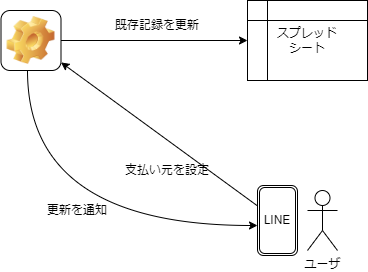

The diagram above was exported from draw.io. Its source (the exported page's mxGraphModel, read from the mxfile embedded in the PNG):
<mxGraphModel dx="2002" dy="808" grid="1" gridSize="10" guides="1" tooltips="1" connect="1" arrows="1" fold="1" page="1" pageScale="1" pageWidth="827" pageHeight="1169" math="0" shadow="0">
  <root>
    <mxCell id="0" />
    <mxCell id="1" parent="0" />
    <mxCell id="2" value="ユーザ" style="shape=umlActor;verticalLabelPosition=bottom;verticalAlign=top;html=1;outlineConnect=0;" parent="1" vertex="1">
      <mxGeometry x="660" y="325" width="30" height="60" as="geometry" />
    </mxCell>
    <mxCell id="4" value="スプレッド&lt;br&gt;シート" style="shape=internalStorage;whiteSpace=wrap;html=1;backgroundOutline=1;" parent="1" vertex="1">
      <mxGeometry x="600" y="135" width="120" height="80" as="geometry" />
    </mxCell>
    <mxCell id="7" style="edgeStyle=none;html=1;" parent="1" source="6" target="4" edge="1">
      <mxGeometry relative="1" as="geometry" />
    </mxCell>
    <mxCell id="9" style="edgeStyle=none;html=1;" parent="1" source="10" target="6" edge="1">
      <mxGeometry relative="1" as="geometry">
        <mxPoint x="540" y="320" as="targetPoint" />
        <mxPoint x="410" y="410" as="sourcePoint" />
      </mxGeometry>
    </mxCell>
    <mxCell id="19" style="html=1;edgeStyle=orthogonalEdgeStyle;curved=1;" edge="1" parent="1" source="6" target="10">
      <mxGeometry relative="1" as="geometry">
        <mxPoint x="390" y="380" as="targetPoint" />
        <Array as="points">
          <mxPoint x="380" y="360" />
        </Array>
      </mxGeometry>
    </mxCell>
    <mxCell id="6" value="" style="icon;html=1;image=img/clipart/Gear_128x128.png" parent="1" vertex="1">
      <mxGeometry x="353.5" y="145" width="60" height="60" as="geometry" />
    </mxCell>
    <mxCell id="10" value="LINE" style="shape=ext;double=1;rounded=1;whiteSpace=wrap;html=1;" parent="1" vertex="1">
      <mxGeometry x="610" y="320" width="40" height="70" as="geometry" />
    </mxCell>
    <mxCell id="12" value="既存記録を更新" style="text;html=1;strokeColor=none;fillColor=none;align=center;verticalAlign=middle;whiteSpace=wrap;rounded=0;" parent="1" vertex="1">
      <mxGeometry x="450" y="145" width="120" height="30" as="geometry" />
    </mxCell>
    <mxCell id="14" value="支払い元を設定" style="text;html=1;strokeColor=none;fillColor=none;align=center;verticalAlign=middle;whiteSpace=wrap;rounded=0;" parent="1" vertex="1">
      <mxGeometry x="460" y="290" width="120" height="30" as="geometry" />
    </mxCell>
    <mxCell id="20" value="更新を通知" style="text;html=1;strokeColor=none;fillColor=none;align=center;verticalAlign=middle;whiteSpace=wrap;rounded=0;" vertex="1" parent="1">
      <mxGeometry x="370" y="330" width="120" height="30" as="geometry" />
    </mxCell>
  </root>
</mxGraphModel>